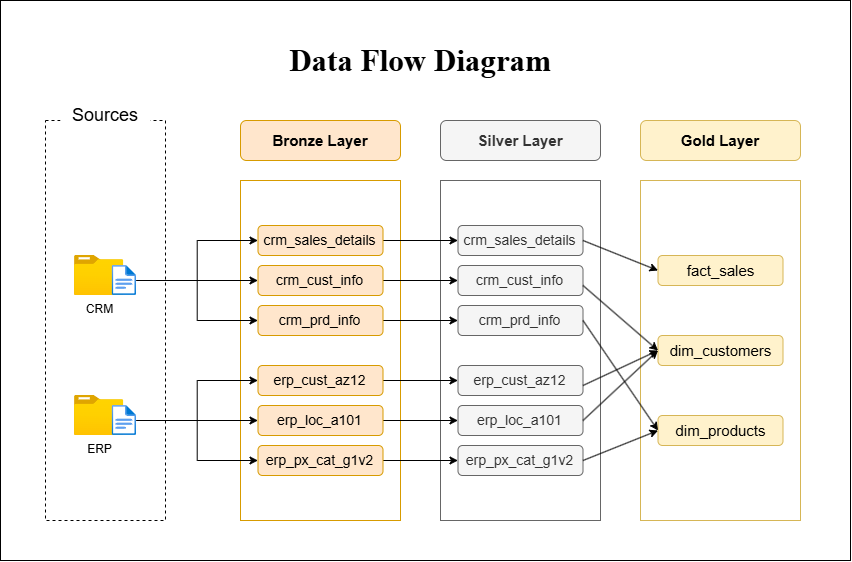

The diagram above was exported from draw.io. Its source (the exported page's mxGraphModel, read from the mxfile embedded in the PNG):
<mxGraphModel dx="1516" dy="821" grid="1" gridSize="10" guides="1" tooltips="1" connect="1" arrows="1" fold="1" page="1" pageScale="1" pageWidth="850" pageHeight="1100" math="0" shadow="0">
  <root>
    <mxCell id="0" />
    <mxCell id="1" parent="0" />
    <mxCell id="uwSRqFs6bGmFOE_eFsFc-52" connectable="0" parent="1" style="group" value="" vertex="1">
      <mxGeometry height="560" width="850" as="geometry" />
    </mxCell>
    <mxCell id="BXDp7I0hcKtGc8X3dgCq-6" parent="uwSRqFs6bGmFOE_eFsFc-52" style="rounded=0;whiteSpace=wrap;html=1;fillStyle=dots;fillColor=none;strokeColor=default;dashed=1;" value="" vertex="1">
      <mxGeometry height="400" width="120" x="45" y="120" as="geometry" />
    </mxCell>
    <mxCell id="BXDp7I0hcKtGc8X3dgCq-7" parent="uwSRqFs6bGmFOE_eFsFc-52" style="text;html=1;whiteSpace=wrap;strokeColor=none;fillColor=none;align=center;verticalAlign=middle;rounded=0;" value="&lt;font style=&quot;font-size: 31px;&quot; face=&quot;Times New Roman&quot;&gt;&lt;b&gt;Data Flow Diagram&lt;/b&gt;&lt;/font&gt;" vertex="1">
      <mxGeometry height="40" width="360" x="240" y="40" as="geometry" />
    </mxCell>
    <mxCell id="BXDp7I0hcKtGc8X3dgCq-8" parent="uwSRqFs6bGmFOE_eFsFc-52" style="rounded=1;whiteSpace=wrap;html=1;strokeColor=none;" value="&lt;font style=&quot;font-size: 18px;&quot;&gt;Sources&lt;/font&gt;" vertex="1">
      <mxGeometry height="30" width="90" x="60" y="100" as="geometry" />
    </mxCell>
    <mxCell id="BXDp7I0hcKtGc8X3dgCq-44" parent="uwSRqFs6bGmFOE_eFsFc-52" style="rounded=0;whiteSpace=wrap;html=1;fillColor=none;" value="" vertex="1">
      <mxGeometry height="560" width="850" as="geometry" />
    </mxCell>
    <mxCell id="BXDp7I0hcKtGc8X3dgCq-15" parent="uwSRqFs6bGmFOE_eFsFc-52" style="rounded=1;whiteSpace=wrap;html=1;fillColor=#f5f5f5;strokeColor=#666666;fontColor=#333333;fontStyle=1;container=0;" value="&lt;font style=&quot;font-size: 15px;&quot;&gt;Silver Layer&lt;/font&gt;" vertex="1">
      <mxGeometry height="40" width="160" x="440" y="120" as="geometry" />
    </mxCell>
    <mxCell id="BXDp7I0hcKtGc8X3dgCq-16" parent="uwSRqFs6bGmFOE_eFsFc-52" style="rounded=0;whiteSpace=wrap;html=1;fillColor=none;strokeColor=#666666;fontColor=#333333;container=0;" value="" vertex="1">
      <mxGeometry height="340" width="160" x="440" y="180" as="geometry" />
    </mxCell>
    <mxCell id="BXDp7I0hcKtGc8X3dgCq-17" parent="uwSRqFs6bGmFOE_eFsFc-52" style="rounded=1;whiteSpace=wrap;html=1;fillColor=#fff2cc;strokeColor=#d6b656;fontStyle=1;container=0;" value="&lt;font style=&quot;font-size: 15px;&quot;&gt;Gold Layer&lt;/font&gt;" vertex="1">
      <mxGeometry height="40" width="160" x="640" y="120" as="geometry" />
    </mxCell>
    <mxCell id="BXDp7I0hcKtGc8X3dgCq-18" parent="uwSRqFs6bGmFOE_eFsFc-52" style="rounded=0;whiteSpace=wrap;html=1;fillColor=none;strokeColor=#d6b656;container=0;" value="" vertex="1">
      <mxGeometry height="340" width="160" x="640" y="180" as="geometry" />
    </mxCell>
    <mxCell id="BXDp7I0hcKtGc8X3dgCq-13" parent="uwSRqFs6bGmFOE_eFsFc-52" style="rounded=1;whiteSpace=wrap;html=1;fillColor=#ffe6cc;strokeColor=#d79b00;fontStyle=1" value="&lt;font style=&quot;font-size: 15px;&quot;&gt;Bronze Layer&lt;/font&gt;" vertex="1">
      <mxGeometry height="40" width="160" x="240" y="120" as="geometry" />
    </mxCell>
    <mxCell id="BXDp7I0hcKtGc8X3dgCq-14" parent="uwSRqFs6bGmFOE_eFsFc-52" style="rounded=0;whiteSpace=wrap;html=1;fillColor=none;strokeColor=#d79b00;" value="" vertex="1">
      <mxGeometry height="340" width="160" x="240" y="180" as="geometry" />
    </mxCell>
    <mxCell id="uwSRqFs6bGmFOE_eFsFc-36" edge="1" parent="uwSRqFs6bGmFOE_eFsFc-52" source="uwSRqFs6bGmFOE_eFsFc-5" style="edgeStyle=orthogonalEdgeStyle;rounded=0;orthogonalLoop=1;jettySize=auto;html=1;" target="uwSRqFs6bGmFOE_eFsFc-23">
      <mxGeometry relative="1" as="geometry" />
    </mxCell>
    <mxCell id="uwSRqFs6bGmFOE_eFsFc-5" parent="uwSRqFs6bGmFOE_eFsFc-52" style="rounded=1;whiteSpace=wrap;html=1;fillColor=#ffe6cc;strokeColor=#d79b00;fontStyle=1" value="&lt;font style=&quot;font-weight: normal; font-size: 14px;&quot;&gt;crm_sales_details&lt;/font&gt;" vertex="1">
      <mxGeometry height="30" width="125" x="257.5" y="225" as="geometry" />
    </mxCell>
    <mxCell id="uwSRqFs6bGmFOE_eFsFc-37" edge="1" parent="uwSRqFs6bGmFOE_eFsFc-52" source="uwSRqFs6bGmFOE_eFsFc-6" style="edgeStyle=orthogonalEdgeStyle;rounded=0;orthogonalLoop=1;jettySize=auto;html=1;entryX=0;entryY=0.5;entryDx=0;entryDy=0;" target="uwSRqFs6bGmFOE_eFsFc-24">
      <mxGeometry relative="1" as="geometry" />
    </mxCell>
    <mxCell id="uwSRqFs6bGmFOE_eFsFc-6" parent="uwSRqFs6bGmFOE_eFsFc-52" style="rounded=1;whiteSpace=wrap;html=1;fillColor=#ffe6cc;strokeColor=#d79b00;fontStyle=1" value="&lt;span style=&quot;font-weight: 400;&quot;&gt;&lt;font style=&quot;font-size: 14px;&quot;&gt;crm_cust_info&lt;/font&gt;&lt;/span&gt;" vertex="1">
      <mxGeometry height="30" width="125" x="257.5" y="265" as="geometry" />
    </mxCell>
    <mxCell id="uwSRqFs6bGmFOE_eFsFc-38" edge="1" parent="uwSRqFs6bGmFOE_eFsFc-52" source="uwSRqFs6bGmFOE_eFsFc-7" style="edgeStyle=orthogonalEdgeStyle;rounded=0;orthogonalLoop=1;jettySize=auto;html=1;entryX=0;entryY=0.5;entryDx=0;entryDy=0;" target="uwSRqFs6bGmFOE_eFsFc-25">
      <mxGeometry relative="1" as="geometry" />
    </mxCell>
    <mxCell id="uwSRqFs6bGmFOE_eFsFc-7" parent="uwSRqFs6bGmFOE_eFsFc-52" style="rounded=1;whiteSpace=wrap;html=1;fillColor=#ffe6cc;strokeColor=#d79b00;fontStyle=1" value="&lt;font style=&quot;font-weight: normal; font-size: 14px;&quot;&gt;crm_prd_info&lt;/font&gt;" vertex="1">
      <mxGeometry height="30" width="125" x="257.5" y="305" as="geometry" />
    </mxCell>
    <mxCell id="uwSRqFs6bGmFOE_eFsFc-39" edge="1" parent="uwSRqFs6bGmFOE_eFsFc-52" source="uwSRqFs6bGmFOE_eFsFc-8" style="edgeStyle=orthogonalEdgeStyle;rounded=0;orthogonalLoop=1;jettySize=auto;html=1;" target="uwSRqFs6bGmFOE_eFsFc-26">
      <mxGeometry relative="1" as="geometry" />
    </mxCell>
    <mxCell id="uwSRqFs6bGmFOE_eFsFc-8" parent="uwSRqFs6bGmFOE_eFsFc-52" style="rounded=1;whiteSpace=wrap;html=1;fillColor=#ffe6cc;strokeColor=#d79b00;fontStyle=1" value="&lt;font style=&quot;font-weight: normal; font-size: 14px;&quot;&gt;erp_cust_az12&lt;/font&gt;" vertex="1">
      <mxGeometry height="30" width="125" x="257.5" y="365" as="geometry" />
    </mxCell>
    <mxCell id="uwSRqFs6bGmFOE_eFsFc-40" edge="1" parent="uwSRqFs6bGmFOE_eFsFc-52" source="uwSRqFs6bGmFOE_eFsFc-9" style="edgeStyle=orthogonalEdgeStyle;rounded=0;orthogonalLoop=1;jettySize=auto;html=1;entryX=0;entryY=0.5;entryDx=0;entryDy=0;" target="uwSRqFs6bGmFOE_eFsFc-27">
      <mxGeometry relative="1" as="geometry" />
    </mxCell>
    <mxCell id="uwSRqFs6bGmFOE_eFsFc-9" parent="uwSRqFs6bGmFOE_eFsFc-52" style="rounded=1;whiteSpace=wrap;html=1;fillColor=#ffe6cc;strokeColor=#d79b00;fontStyle=1" value="&lt;font style=&quot;font-weight: normal; font-size: 14px;&quot;&gt;erp_loc_a101&lt;/font&gt;" vertex="1">
      <mxGeometry height="30" width="125" x="257.5" y="405" as="geometry" />
    </mxCell>
    <mxCell id="uwSRqFs6bGmFOE_eFsFc-41" edge="1" parent="uwSRqFs6bGmFOE_eFsFc-52" source="uwSRqFs6bGmFOE_eFsFc-10" style="edgeStyle=orthogonalEdgeStyle;rounded=0;orthogonalLoop=1;jettySize=auto;html=1;entryX=0;entryY=0.5;entryDx=0;entryDy=0;" target="uwSRqFs6bGmFOE_eFsFc-28">
      <mxGeometry relative="1" as="geometry" />
    </mxCell>
    <mxCell id="uwSRqFs6bGmFOE_eFsFc-10" parent="uwSRqFs6bGmFOE_eFsFc-52" style="rounded=1;whiteSpace=wrap;html=1;fillColor=#ffe6cc;strokeColor=#d79b00;fontStyle=1" value="&lt;font style=&quot;font-weight: normal; font-size: 14px;&quot;&gt;erp_px_cat_g1v2&lt;/font&gt;" vertex="1">
      <mxGeometry height="30" width="125" x="257.5" y="445" as="geometry" />
    </mxCell>
    <mxCell id="uwSRqFs6bGmFOE_eFsFc-17" parent="uwSRqFs6bGmFOE_eFsFc-52" style="rounded=1;whiteSpace=wrap;html=1;fillColor=#fff2cc;strokeColor=#d6b656;fontStyle=1" value="&lt;font style=&quot;font-size: 15px; font-weight: normal;&quot;&gt;fact_sales&lt;/font&gt;" vertex="1">
      <mxGeometry height="30" width="125" x="657.5" y="255" as="geometry" />
    </mxCell>
    <mxCell id="uwSRqFs6bGmFOE_eFsFc-19" parent="uwSRqFs6bGmFOE_eFsFc-52" style="rounded=1;whiteSpace=wrap;html=1;fillColor=#fff2cc;strokeColor=#d6b656;fontStyle=1" value="&lt;font style=&quot;font-size: 15px; font-weight: normal;&quot;&gt;dim_customers&lt;/font&gt;" vertex="1">
      <mxGeometry height="30" width="125" x="657.5" y="335" as="geometry" />
    </mxCell>
    <mxCell id="uwSRqFs6bGmFOE_eFsFc-20" parent="uwSRqFs6bGmFOE_eFsFc-52" style="rounded=1;whiteSpace=wrap;html=1;fillColor=#fff2cc;strokeColor=#d6b656;fontStyle=1" value="&lt;font style=&quot;font-size: 15px; font-weight: normal;&quot;&gt;dim_products&lt;/font&gt;" vertex="1">
      <mxGeometry height="30" width="125" x="657.5" y="415" as="geometry" />
    </mxCell>
    <mxCell id="uwSRqFs6bGmFOE_eFsFc-23" parent="uwSRqFs6bGmFOE_eFsFc-52" style="rounded=1;whiteSpace=wrap;html=1;fillColor=#f5f5f5;strokeColor=#666666;fontStyle=1;fontColor=#333333;" value="&lt;font style=&quot;font-weight: normal; font-size: 14px;&quot;&gt;crm_sales_details&lt;/font&gt;" vertex="1">
      <mxGeometry height="30" width="125" x="457.5" y="225" as="geometry" />
    </mxCell>
    <mxCell id="uwSRqFs6bGmFOE_eFsFc-24" parent="uwSRqFs6bGmFOE_eFsFc-52" style="rounded=1;whiteSpace=wrap;html=1;fillColor=#f5f5f5;strokeColor=#666666;fontStyle=1;fontColor=#333333;" value="&lt;span style=&quot;font-weight: 400;&quot;&gt;&lt;font style=&quot;font-size: 14px;&quot;&gt;crm_cust_info&lt;/font&gt;&lt;/span&gt;" vertex="1">
      <mxGeometry height="30" width="125" x="457.5" y="265" as="geometry" />
    </mxCell>
    <mxCell id="uwSRqFs6bGmFOE_eFsFc-25" parent="uwSRqFs6bGmFOE_eFsFc-52" style="rounded=1;whiteSpace=wrap;html=1;fillColor=#f5f5f5;strokeColor=#666666;fontStyle=1;fontColor=#333333;" value="&lt;font style=&quot;font-weight: normal; font-size: 14px;&quot;&gt;crm_prd_info&lt;/font&gt;" vertex="1">
      <mxGeometry height="30" width="125" x="457.5" y="305" as="geometry" />
    </mxCell>
    <mxCell id="uwSRqFs6bGmFOE_eFsFc-26" parent="uwSRqFs6bGmFOE_eFsFc-52" style="rounded=1;whiteSpace=wrap;html=1;fillColor=#f5f5f5;strokeColor=#666666;fontStyle=1;fontColor=#333333;" value="&lt;font style=&quot;font-weight: normal; font-size: 14px;&quot;&gt;erp_cust_az12&lt;/font&gt;" vertex="1">
      <mxGeometry height="30" width="125" x="457.5" y="365" as="geometry" />
    </mxCell>
    <mxCell id="uwSRqFs6bGmFOE_eFsFc-27" parent="uwSRqFs6bGmFOE_eFsFc-52" style="rounded=1;whiteSpace=wrap;html=1;fillColor=#f5f5f5;strokeColor=#666666;fontStyle=1;fontColor=#333333;" value="&lt;font style=&quot;font-weight: normal; font-size: 14px;&quot;&gt;erp_loc_a101&lt;/font&gt;" vertex="1">
      <mxGeometry height="30" width="125" x="457.5" y="405" as="geometry" />
    </mxCell>
    <mxCell id="uwSRqFs6bGmFOE_eFsFc-28" parent="uwSRqFs6bGmFOE_eFsFc-52" style="rounded=1;whiteSpace=wrap;html=1;fillColor=#f5f5f5;strokeColor=#666666;fontStyle=1;fontColor=#333333;" value="&lt;font style=&quot;font-weight: normal; font-size: 14px;&quot;&gt;erp_px_cat_g1v2&lt;/font&gt;" vertex="1">
      <mxGeometry height="30" width="125" x="457.5" y="445" as="geometry" />
    </mxCell>
    <mxCell id="BXDp7I0hcKtGc8X3dgCq-20" connectable="0" parent="uwSRqFs6bGmFOE_eFsFc-52" style="group" value="" vertex="1">
      <mxGeometry height="50" width="61.97" x="74.02000000000001" y="255" as="geometry" />
    </mxCell>
    <mxCell id="BXDp7I0hcKtGc8X3dgCq-21" parent="BXDp7I0hcKtGc8X3dgCq-20" style="image;aspect=fixed;html=1;points=[];align=center;fontSize=12;image=img/lib/azure2/general/Folder_Blank.svg;" value="CRM" vertex="1">
      <mxGeometry height="40" width="49.29" as="geometry" />
    </mxCell>
    <mxCell id="BXDp7I0hcKtGc8X3dgCq-22" parent="BXDp7I0hcKtGc8X3dgCq-20" style="image;aspect=fixed;html=1;points=[];align=center;fontSize=12;image=img/lib/azure2/general/File.svg;" value="" vertex="1">
      <mxGeometry height="30" width="24.35" x="37.62" y="10" as="geometry" />
    </mxCell>
    <mxCell id="BXDp7I0hcKtGc8X3dgCq-23" connectable="0" parent="uwSRqFs6bGmFOE_eFsFc-52" style="group" value="" vertex="1">
      <mxGeometry height="50" width="61.97" x="74.01999999999998" y="395" as="geometry" />
    </mxCell>
    <mxCell id="uwSRqFs6bGmFOE_eFsFc-29" connectable="0" parent="BXDp7I0hcKtGc8X3dgCq-23" style="group" value="" vertex="1">
      <mxGeometry height="40" width="61.97" as="geometry" />
    </mxCell>
    <mxCell id="BXDp7I0hcKtGc8X3dgCq-24" parent="uwSRqFs6bGmFOE_eFsFc-29" style="image;aspect=fixed;html=1;points=[];align=center;fontSize=12;image=img/lib/azure2/general/Folder_Blank.svg;" value="ERP" vertex="1">
      <mxGeometry height="40" width="49.29" as="geometry" />
    </mxCell>
    <mxCell id="BXDp7I0hcKtGc8X3dgCq-25" parent="uwSRqFs6bGmFOE_eFsFc-29" style="image;aspect=fixed;html=1;points=[];align=center;fontSize=12;image=img/lib/azure2/general/File.svg;" value="" vertex="1">
      <mxGeometry height="30" width="24.35" x="37.62" y="10" as="geometry" />
    </mxCell>
    <mxCell id="uwSRqFs6bGmFOE_eFsFc-30" edge="1" parent="uwSRqFs6bGmFOE_eFsFc-52" source="BXDp7I0hcKtGc8X3dgCq-25" style="edgeStyle=orthogonalEdgeStyle;rounded=0;orthogonalLoop=1;jettySize=auto;html=1;entryX=0;entryY=0.5;entryDx=0;entryDy=0;" target="uwSRqFs6bGmFOE_eFsFc-9">
      <mxGeometry relative="1" as="geometry" />
    </mxCell>
    <mxCell id="uwSRqFs6bGmFOE_eFsFc-31" edge="1" parent="uwSRqFs6bGmFOE_eFsFc-52" source="BXDp7I0hcKtGc8X3dgCq-25" style="edgeStyle=orthogonalEdgeStyle;rounded=0;orthogonalLoop=1;jettySize=auto;html=1;entryX=0;entryY=0.5;entryDx=0;entryDy=0;" target="uwSRqFs6bGmFOE_eFsFc-8">
      <mxGeometry relative="1" as="geometry" />
    </mxCell>
    <mxCell id="uwSRqFs6bGmFOE_eFsFc-32" edge="1" parent="uwSRqFs6bGmFOE_eFsFc-52" source="BXDp7I0hcKtGc8X3dgCq-25" style="edgeStyle=orthogonalEdgeStyle;rounded=0;orthogonalLoop=1;jettySize=auto;html=1;entryX=0;entryY=0.5;entryDx=0;entryDy=0;" target="uwSRqFs6bGmFOE_eFsFc-10">
      <mxGeometry relative="1" as="geometry" />
    </mxCell>
    <mxCell id="uwSRqFs6bGmFOE_eFsFc-33" edge="1" parent="uwSRqFs6bGmFOE_eFsFc-52" source="BXDp7I0hcKtGc8X3dgCq-22" style="edgeStyle=orthogonalEdgeStyle;rounded=0;orthogonalLoop=1;jettySize=auto;html=1;entryX=0;entryY=0.5;entryDx=0;entryDy=0;" target="uwSRqFs6bGmFOE_eFsFc-6">
      <mxGeometry relative="1" as="geometry" />
    </mxCell>
    <mxCell id="uwSRqFs6bGmFOE_eFsFc-34" edge="1" parent="uwSRqFs6bGmFOE_eFsFc-52" source="BXDp7I0hcKtGc8X3dgCq-22" style="edgeStyle=orthogonalEdgeStyle;rounded=0;orthogonalLoop=1;jettySize=auto;html=1;entryX=0;entryY=0.5;entryDx=0;entryDy=0;" target="uwSRqFs6bGmFOE_eFsFc-5">
      <mxGeometry relative="1" as="geometry" />
    </mxCell>
    <mxCell id="uwSRqFs6bGmFOE_eFsFc-35" edge="1" parent="uwSRqFs6bGmFOE_eFsFc-52" source="BXDp7I0hcKtGc8X3dgCq-22" style="edgeStyle=orthogonalEdgeStyle;rounded=0;orthogonalLoop=1;jettySize=auto;html=1;entryX=0;entryY=0.5;entryDx=0;entryDy=0;" target="uwSRqFs6bGmFOE_eFsFc-7">
      <mxGeometry relative="1" as="geometry" />
    </mxCell>
    <mxCell id="uwSRqFs6bGmFOE_eFsFc-46" edge="1" parent="uwSRqFs6bGmFOE_eFsFc-52" style="endArrow=classic;html=1;rounded=0;entryX=0;entryY=0.5;entryDx=0;entryDy=0;" target="uwSRqFs6bGmFOE_eFsFc-17" value="">
      <mxGeometry height="50" relative="1" width="50" as="geometry">
        <mxPoint x="582.5" y="240" as="sourcePoint" />
        <mxPoint x="632.5" y="190" as="targetPoint" />
      </mxGeometry>
    </mxCell>
    <mxCell id="uwSRqFs6bGmFOE_eFsFc-47" edge="1" parent="uwSRqFs6bGmFOE_eFsFc-52" style="endArrow=classic;html=1;rounded=0;entryX=0;entryY=0.5;entryDx=0;entryDy=0;" target="uwSRqFs6bGmFOE_eFsFc-19" value="">
      <mxGeometry height="50" relative="1" width="50" as="geometry">
        <mxPoint x="582.5" y="285" as="sourcePoint" />
        <mxPoint x="632.5" y="235" as="targetPoint" />
      </mxGeometry>
    </mxCell>
    <mxCell id="uwSRqFs6bGmFOE_eFsFc-48" edge="1" parent="uwSRqFs6bGmFOE_eFsFc-52" style="endArrow=classic;html=1;rounded=0;entryX=0;entryY=0.5;entryDx=0;entryDy=0;" target="uwSRqFs6bGmFOE_eFsFc-20" value="">
      <mxGeometry height="50" relative="1" width="50" as="geometry">
        <mxPoint x="582.5" y="320" as="sourcePoint" />
        <mxPoint x="632.5" y="270" as="targetPoint" />
      </mxGeometry>
    </mxCell>
    <mxCell id="uwSRqFs6bGmFOE_eFsFc-49" edge="1" parent="uwSRqFs6bGmFOE_eFsFc-52" style="endArrow=classic;html=1;rounded=0;entryX=0;entryY=0.5;entryDx=0;entryDy=0;" target="uwSRqFs6bGmFOE_eFsFc-19" value="">
      <mxGeometry height="50" relative="1" width="50" as="geometry">
        <mxPoint x="582.5" y="385" as="sourcePoint" />
        <mxPoint x="632.5" y="335" as="targetPoint" />
      </mxGeometry>
    </mxCell>
    <mxCell id="uwSRqFs6bGmFOE_eFsFc-50" edge="1" parent="uwSRqFs6bGmFOE_eFsFc-52" style="endArrow=classic;html=1;rounded=0;entryX=0;entryY=0.5;entryDx=0;entryDy=0;" target="uwSRqFs6bGmFOE_eFsFc-19" value="">
      <mxGeometry height="50" relative="1" width="50" as="geometry">
        <mxPoint x="582.5" y="420" as="sourcePoint" />
        <mxPoint x="632.5" y="370" as="targetPoint" />
      </mxGeometry>
    </mxCell>
    <mxCell id="uwSRqFs6bGmFOE_eFsFc-51" edge="1" parent="uwSRqFs6bGmFOE_eFsFc-52" style="endArrow=classic;html=1;rounded=0;entryX=0;entryY=0.5;entryDx=0;entryDy=0;" target="uwSRqFs6bGmFOE_eFsFc-20" value="">
      <mxGeometry height="50" relative="1" width="50" as="geometry">
        <mxPoint x="582.5" y="460" as="sourcePoint" />
        <mxPoint x="632.5" y="410" as="targetPoint" />
      </mxGeometry>
    </mxCell>
  </root>
</mxGraphModel>